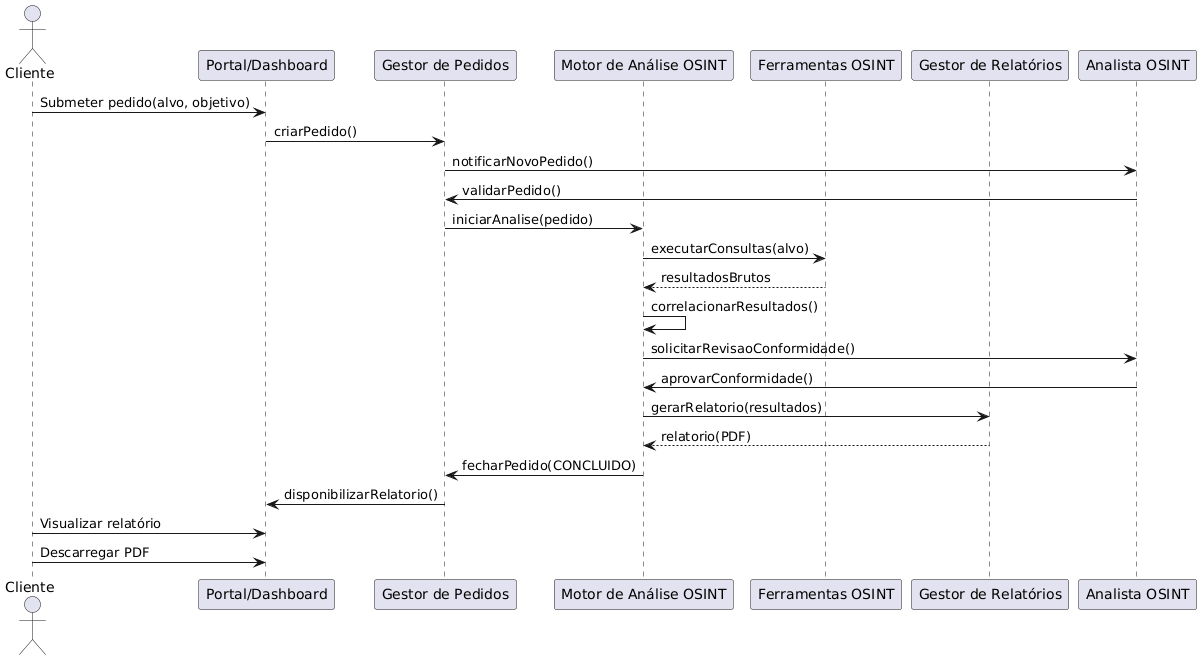

The diagram above was rendered by PlantUML. Its source (embedded in the PNG):
@startuml
actor "Cliente" as C
participant "Portal/Dashboard" as UI
participant "Gestor de Pedidos" as GP
participant "Motor de Análise OSINT" as MA
participant "Ferramentas OSINT" as FO
participant "Gestor de Relatórios" as GR
participant "Analista OSINT" as A

C -> UI : Submeter pedido(alvo, objetivo)
UI -> GP : criarPedido()
GP -> A : notificarNovoPedido()

A -> GP : validarPedido()
GP -> MA : iniciarAnalise(pedido)

MA -> FO : executarConsultas(alvo)
FO --> MA : resultadosBrutos

MA -> MA : correlacionarResultados()
MA -> A : solicitarRevisaoConformidade()

A -> MA : aprovarConformidade()
MA -> GR : gerarRelatorio(resultados)
GR --> MA : relatorio(PDF)

MA -> GP : fecharPedido(CONCLUIDO)
GP -> UI : disponibilizarRelatorio()

C -> UI : Visualizar relatório
C -> UI : Descarregar PDF
@enduml